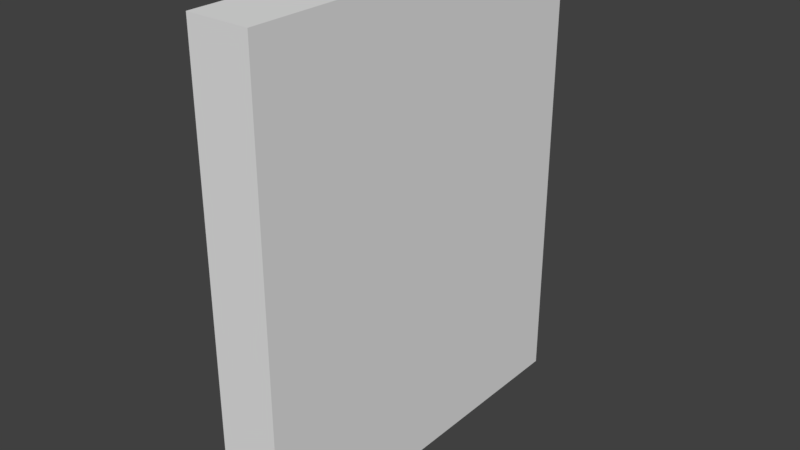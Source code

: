 # Source: Door.blend  (saved by Blender 2.77.0; exported with 4.5.12 LTS)
import bpy
from mathutils import Matrix  # noqa: F401  (used for matrix-valued properties, if any)

bpy.ops.wm.read_factory_settings(use_empty=True)
scene = bpy.context.scene
scene.name = 'Scene'

# ---- collections
col_collection_1 = bpy.data.collections.new('Collection 1'); scene.collection.children.link(col_collection_1)

# ---- world
world_world = bpy.data.worlds.new('World'); scene.world = world_world
world_world.color = (0.05088, 0.05088, 0.05088)
world_world.use_sun_shadow = False
world_world.sun_shadow_jitter_overblur = 0.0
world_world.cycles.sampling_method = 'MANUAL'

# ---- meshes
me_cube_008 = bpy.data.meshes.new('Cube.008')
me_cube_008.from_pydata([(-0.03885, -0.2445, -0.2929), (-0.03885, -0.2445, 0.2929), (-0.03885, 0.2445, -0.2929), (-0.03885, 0.2445, 0.2929), (0.03885, -0.2445, -0.2929), (0.03885, -0.2445, 0.2929), (0.03885, 0.2445, -0.2929), (0.03885, 0.2445, 0.2929)], [], [(1, 3, 2, 0), (3, 7, 6, 2), (7, 5, 4, 6), (5, 1, 0, 4), (0, 2, 6, 4), (5, 7, 3, 1)])
_uv = me_cube_008.uv_layers.new(name='UVMap')
_uv.uv.foreach_set('vector', [0.0, 1.109e-07, 0.4314, 0.0, 0.4314, 0.545, 7.888e-08, 0.545, 0.9314, 0.0, 1.0, 0.0, 1.0, 0.545, 0.9314, 0.545, 0.8629, 0.545, 0.4314, 0.545, 0.4314, 5.545e-08, 0.8629, 0.0, 0.8629, 0.0, 0.9314, 0.0, 0.9314, 0.545, 0.8629, 0.545, 0.06855, 1.0, 0.06855, 0.545, 0.1371, 0.545, 0.1371, 1.0, 0.06855, 0.545, 0.06855, 1.0, 0.0, 1.0, 2.629e-08, 0.545])
me_cube_008.use_remesh_preserve_volume = False
me_cube_008.use_remesh_preserve_attributes = False
me_cube_008.use_mirror_vertex_groups = False
me_cube_008.update()

# ---- objects
ob_door = bpy.data.objects.new('Door', me_cube_008)

# ---- transforms, parenting, visibility, modifiers, constraints
ob_door.location = (0.0, 0.0, 0.0)
ob_door.lineart.crease_threshold = 0.0

# ---- collection membership
col_collection_1.objects.link(ob_door)

# ---- scene / render settings (as saved in the file)
scene.frame_start = 1; scene.frame_end = 250; scene.frame_set(1)
scene.render.engine = 'BLENDER_EEVEE_NEXT'
scene.render.resolution_percentage = 50
scene.render.dither_intensity = 0.0
scene.cycles.use_denoising = False
scene.cycles.samples = 128
scene.cycles.sampling_pattern = 'TABULATED_SOBOL'
scene.cycles.light_sampling_threshold = 0.0
scene.cycles.use_adaptive_sampling = False
scene.cycles.use_light_tree = False
scene.cycles.blur_glossy = 0.0
scene.cycles.sample_clamp_indirect = 0.0
scene.view_settings.view_transform = 'Standard'
bpy.context.view_layer.update()

# ---- added for rendering (the .blend has no active camera and no usable light): camera, sun
cam_auto = bpy.data.cameras.new('AutoCamera')
cam_auto.lens = 50.0
cam_auto.sensor_width = 36.0
cam_auto.clip_end = 1000.0
ob_auto_camera = bpy.data.objects.new('AutoCamera', cam_auto)
scene.collection.objects.link(ob_auto_camera)
ob_auto_camera.location = (0.709724, -0.851669, 0.567779)
ob_auto_camera.rotation_euler = (1.09748, -7.21219e-08, 0.694738)
scene.camera = ob_auto_camera
light_auto_sun = bpy.data.lights.new('AutoSun', 'SUN')
light_auto_sun.energy = 3.0
light_auto_sun.angle = 0.0523599
ob_auto_sun = bpy.data.objects.new('AutoSun', light_auto_sun)
scene.collection.objects.link(ob_auto_sun)
ob_auto_sun.rotation_euler = (0.872665, 0.174533, 0.523599)
bpy.context.view_layer.update()
